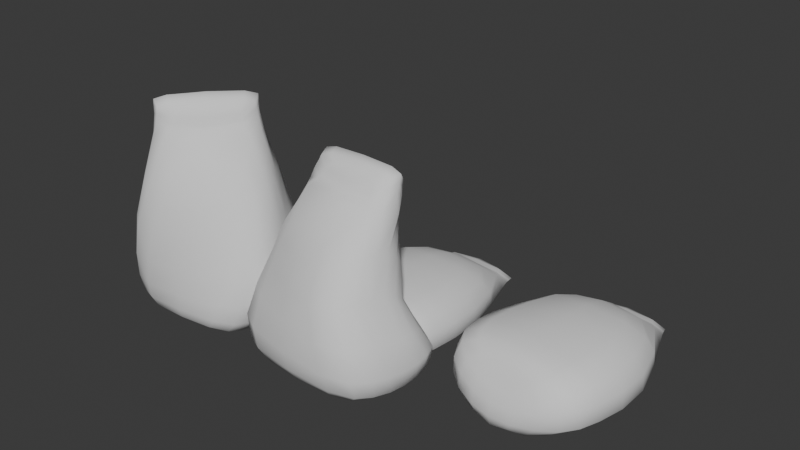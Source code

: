 # Source: Soil.blend  (saved by Blender 4.5.90; exported with 4.5.12 LTS)
import bpy
from mathutils import Matrix  # noqa: F401  (used for matrix-valued properties, if any)

bpy.ops.wm.read_factory_settings(use_empty=True)
scene = bpy.context.scene
scene.name = 'Scene'

# ---- world
world_world = bpy.data.worlds.new('World'); scene.world = world_world
world_world.use_nodes = True; world_world.node_tree.nodes.clear()
_N = world_world.node_tree.nodes; _L = world_world.node_tree.links
n0 = _N.new('ShaderNodeOutputWorld'); n0.name = 'World Output'; n0.location = (200, 100)
n1 = _N.new('ShaderNodeBackground'); n1.name = 'Background'; n1.location = (-200, 100)
n1.inputs[0].default_value = (0.05088, 0.05088, 0.05088, 1.0)
_L.new(n1.outputs[0], n0.inputs[0])
n0.is_active_output = True
world_world.color = (0.05088, 0.05088, 0.05088)
world_world.sun_shadow_jitter_overblur = 0.0

# ---- meshes
me_plane = bpy.data.meshes.new('Plane')
me_plane.from_pydata([(-1.096, 0.3432, 0.0), (1.096, 0.3432, 0.0), (-1.313, 2.005, 0.0), (1.313, 2.005, 0.0), (-1.277, 0.8387, 0.0), (1.277, 0.8387, 0.0), (-0.3688, 0.001089, 0.0), (0.3688, 0.001089, 0.0), (-0.8157, 3.501, 0.0), (0.8157, 3.501, 0.0), (-1.011, 0.7998, 1.151), (-0.8652, 0.3619, 1.063), (0.8652, 0.3619, 1.063), (1.011, 0.7998, 1.151), (0.944, 1.866, 1.108), (-0.944, 1.866, 1.108), (-0.2983, 0.227, 0.8055), (0.2983, 0.227, 0.8055), (0.6598, 2.937, 0.9251), (-0.6598, 2.937, 0.9251), (0.8652, 3.626, 0.4215), (1.384, 2.04, 0.5541), (-1.161, 0.1993, 0.6221), (-1.352, 0.7821, 0.663), (0.3911, -0.001089, 0.4709), (-0.3911, -0.001089, 0.4709), (-1.384, 2.04, 0.5541), (1.161, 0.1993, 0.6221), (-0.8652, 3.626, 0.4215), (1.352, 0.7821, 0.663), (0.8656, 3.936, 0.0), (-0.8656, 3.936, 0.0), (0.703, 3.644, 0.3586), (-0.703, 3.644, 0.3586), (0.847, 4.02, 0.0), (-0.847, 4.02, 0.0), (0.6867, 3.985, 0.3397), (-0.6867, 3.985, 0.3397)], [], [(4, 2, 3, 5), (0, 4, 5, 1), (2, 8, 9, 3), (1, 7, 6, 0), (10, 13, 14, 15), (11, 12, 13, 10), (15, 14, 18, 19), (12, 11, 16, 17), (21, 20, 18, 14), (23, 22, 11, 10), (25, 24, 17, 16), (26, 23, 10, 15), (24, 27, 12, 17), (20, 28, 19, 18), (27, 29, 13, 12), (22, 25, 16, 11), (29, 21, 14, 13), (28, 26, 15, 19), (8, 2, 26, 28), (5, 3, 21, 29), (0, 6, 25, 22), (1, 5, 29, 27), (8, 28, 33, 31), (7, 1, 27, 24), (2, 4, 23, 26), (6, 7, 24, 25), (4, 0, 22, 23), (3, 9, 20, 21), (33, 32, 36, 37), (20, 9, 30, 32), (9, 8, 31, 30), (28, 20, 32, 33), (34, 35, 37, 36), (32, 30, 34, 36), (31, 33, 37, 35), (30, 31, 35, 34)])
me_plane.polygons.foreach_set('use_smooth', [True] * 36)
_uv = me_plane.uv_layers.new(name='UVMap')
_uv.uv.foreach_set('vector', [0.0, 0.3248, 0.0, 1.0, 1.0, 1.0, 1.0, 0.3248, 0.0, 0.0, 0.0, 0.3248, 1.0, 0.3248, 1.0, 0.0, 0.0, 1.0, 0.0, 1.0, 1.0, 1.0, 1.0, 1.0, 1.0, 0.0, 1.0, 0.0, 0.0, 0.0, 0.0, 0.0, 0.0, 0.3248, 1.0, 0.3248, 1.0, 1.0, 0.0, 1.0, 0.0, 0.0, 1.0, 0.0, 1.0, 0.3248, 0.0, 0.3248, 0.0, 1.0, 1.0, 1.0, 1.0, 1.0, 0.0, 1.0, 1.0, 0.0, 0.0, 0.0, 0.0, 0.0, 1.0, 0.0, 1.0, 1.0, 1.0, 1.0, 1.0, 1.0, 1.0, 1.0, 0.0, 0.3248, 0.0, 0.0, 0.0, 0.0, 0.0, 0.3248, 0.0, 0.0, 1.0, 0.0, 1.0, 0.0, 0.0, 0.0, 0.0, 1.0, 0.0, 0.3248, 0.0, 0.3248, 0.0, 1.0, 1.0, 0.0, 1.0, 0.0, 1.0, 0.0, 1.0, 0.0, 1.0, 1.0, 0.0, 1.0, 0.0, 1.0, 1.0, 1.0, 1.0, 0.0, 1.0, 0.3248, 1.0, 0.3248, 1.0, 0.0, 0.0, 0.0, 0.0, 0.0, 0.0, 0.0, 0.0, 0.0, 1.0, 0.3248, 1.0, 1.0, 1.0, 1.0, 1.0, 0.3248, 0.0, 1.0, 0.0, 1.0, 0.0, 1.0, 0.0, 1.0, 0.0, 1.0, 0.0, 1.0, 0.0, 1.0, 0.0, 1.0, 1.0, 0.3248, 1.0, 1.0, 1.0, 1.0, 1.0, 0.3248, 0.0, 0.0, 0.0, 0.0, 0.0, 0.0, 0.0, 0.0, 1.0, 0.0, 1.0, 0.3248, 1.0, 0.3248, 1.0, 0.0, 0.0, 1.0, 0.0, 1.0, 0.0, 1.0, 0.0, 1.0, 1.0, 0.0, 1.0, 0.0, 1.0, 0.0, 1.0, 0.0, 0.0, 1.0, 0.0, 0.3248, 0.0, 0.3248, 0.0, 1.0, 0.0, 0.0, 1.0, 0.0, 1.0, 0.0, 0.0, 0.0, 0.0, 0.3248, 0.0, 0.0, 0.0, 0.0, 0.0, 0.3248, 1.0, 1.0, 1.0, 1.0, 1.0, 1.0, 1.0, 1.0, 0.0, 1.0, 1.0, 1.0, 1.0, 1.0, 0.0, 1.0, 1.0, 1.0, 1.0, 1.0, 1.0, 1.0, 1.0, 1.0, 1.0, 1.0, 0.0, 1.0, 0.0, 1.0, 1.0, 1.0, 0.0, 1.0, 1.0, 1.0, 1.0, 1.0, 0.0, 1.0, 1.0, 1.0, 0.0, 1.0, 0.0, 1.0, 1.0, 1.0, 1.0, 1.0, 1.0, 1.0, 1.0, 1.0, 1.0, 1.0, 0.0, 1.0, 0.0, 1.0, 0.0, 1.0, 0.0, 1.0, 1.0, 1.0, 0.0, 1.0, 0.0, 1.0, 1.0, 1.0])
me_plane.use_mirror_x = True
me_plane.update()
me_plane_001 = bpy.data.meshes.new('Plane.001')
me_plane_001.from_pydata([(-1.088, 0.5547, 0.0028), (1.168, 0.3432, 0.00283), (-1.091, 2.049, 0.0007446), (1.599, 2.005, 0.0002671), (-1.21, 1.095, 9.824e-05), (1.433, 0.8387, 6.612e-05), (-0.3754, 0.05884, 0.0), (0.3772, 0.001089, 0.0), (-0.6625, 3.668, 0.0007079), (0.9557, 3.699, 0.002185), (-0.9875, 1.177, 1.288), (-0.8838, 0.6774, 1.164), (0.9334, 0.3619, 1.164), (1.15, 0.7998, 1.258), (1.211, 1.866, 1.285), (-0.7409, 1.992, 1.302), (-0.3156, 0.4062, 0.8465), (0.3173, 0.2705, 0.8473), (0.8779, 3.055, 1.098), (-0.4668, 2.988, 1.098), (1.01, 3.854, 0.4414), (1.709, 2.04, 0.6071), (-1.174, 0.4779, 0.6775), (-1.304, 1.16, 0.717), (0.4042, 0.002171, 0.4901), (-0.4041, 0.1023, 0.4824), (-1.138, 2.114, 0.6242), (1.225, 0.1993, 0.6789), (-0.7114, 3.799, 0.4372), (1.521, 0.7821, 0.7117), (0.955, 4.165, 0.0), (-0.7455, 4.131, 0.0), (0.8395, 3.883, 0.3721), (-0.5532, 3.839, 0.3694), (0.9269, 4.249, 0.0), (-0.7346, 4.215, 0.0), (0.7788, 4.229, 0.3397), (-0.5652, 4.202, 0.3397)], [], [(4, 2, 3, 5), (0, 4, 5, 1), (2, 8, 9, 3), (1, 7, 6, 0), (10, 13, 14, 15), (11, 12, 13, 10), (15, 14, 18, 19), (12, 11, 16, 17), (21, 20, 18, 14), (23, 22, 11, 10), (25, 24, 17, 16), (26, 23, 10, 15), (24, 27, 12, 17), (20, 28, 19, 18), (27, 29, 13, 12), (22, 25, 16, 11), (29, 21, 14, 13), (28, 26, 15, 19), (8, 2, 26, 28), (5, 3, 21, 29), (0, 6, 25, 22), (1, 5, 29, 27), (8, 28, 33, 31), (7, 1, 27, 24), (2, 4, 23, 26), (6, 7, 24, 25), (4, 0, 22, 23), (3, 9, 20, 21), (33, 32, 36, 37), (20, 9, 30, 32), (9, 8, 31, 30), (28, 20, 32, 33), (34, 35, 37, 36), (32, 30, 34, 36), (31, 33, 37, 35), (30, 31, 35, 34)])
me_plane_001.polygons.foreach_set('use_smooth', [True] * 36)
_uv = me_plane_001.uv_layers.new(name='UVMap')
_uv.uv.foreach_set('vector', [0.0, 0.3248, 0.0, 1.0, 1.0, 1.0, 1.0, 0.3248, 0.0, 0.0, 0.0, 0.3248, 1.0, 0.3248, 1.0, 0.0, 0.0, 1.0, 0.0, 1.0, 1.0, 1.0, 1.0, 1.0, 1.0, 0.0, 1.0, 0.0, 0.0, 0.0, 0.0, 0.0, 0.0, 0.3248, 1.0, 0.3248, 1.0, 1.0, 0.0, 1.0, 0.0, 0.0, 1.0, 0.0, 1.0, 0.3248, 0.0, 0.3248, 0.0, 1.0, 1.0, 1.0, 1.0, 1.0, 0.0, 1.0, 1.0, 0.0, 0.0, 0.0, 0.0, 0.0, 1.0, 0.0, 1.0, 1.0, 1.0, 1.0, 1.0, 1.0, 1.0, 1.0, 0.0, 0.3248, 0.0, 0.0, 0.0, 0.0, 0.0, 0.3248, 0.0, 0.0, 1.0, 0.0, 1.0, 0.0, 0.0, 0.0, 0.0, 1.0, 0.0, 0.3248, 0.0, 0.3248, 0.0, 1.0, 1.0, 0.0, 1.0, 0.0, 1.0, 0.0, 1.0, 0.0, 1.0, 1.0, 0.0, 1.0, 0.0, 1.0, 1.0, 1.0, 1.0, 0.0, 1.0, 0.3248, 1.0, 0.3248, 1.0, 0.0, 0.0, 0.0, 0.0, 0.0, 0.0, 0.0, 0.0, 0.0, 1.0, 0.3248, 1.0, 1.0, 1.0, 1.0, 1.0, 0.3248, 0.0, 1.0, 0.0, 1.0, 0.0, 1.0, 0.0, 1.0, 0.0, 1.0, 0.0, 1.0, 0.0, 1.0, 0.0, 1.0, 1.0, 0.3248, 1.0, 1.0, 1.0, 1.0, 1.0, 0.3248, 0.0, 0.0, 0.0, 0.0, 0.0, 0.0, 0.0, 0.0, 1.0, 0.0, 1.0, 0.3248, 1.0, 0.3248, 1.0, 0.0, 0.0, 1.0, 0.0, 1.0, 0.0, 1.0, 0.0, 1.0, 1.0, 0.0, 1.0, 0.0, 1.0, 0.0, 1.0, 0.0, 0.0, 1.0, 0.0, 0.3248, 0.0, 0.3248, 0.0, 1.0, 0.0, 0.0, 1.0, 0.0, 1.0, 0.0, 0.0, 0.0, 0.0, 0.3248, 0.0, 0.0, 0.0, 0.0, 0.0, 0.3248, 1.0, 1.0, 1.0, 1.0, 1.0, 1.0, 1.0, 1.0, 0.0, 1.0, 1.0, 1.0, 1.0, 1.0, 0.0, 1.0, 1.0, 1.0, 1.0, 1.0, 1.0, 1.0, 1.0, 1.0, 1.0, 1.0, 0.0, 1.0, 0.0, 1.0, 1.0, 1.0, 0.0, 1.0, 1.0, 1.0, 1.0, 1.0, 0.0, 1.0, 1.0, 1.0, 0.0, 1.0, 0.0, 1.0, 1.0, 1.0, 1.0, 1.0, 1.0, 1.0, 1.0, 1.0, 1.0, 1.0, 0.0, 1.0, 0.0, 1.0, 0.0, 1.0, 0.0, 1.0, 1.0, 1.0, 0.0, 1.0, 0.0, 1.0, 1.0, 1.0])
me_plane_001.update()
me_plane_002 = bpy.data.meshes.new('Plane.002')
me_plane_002.from_pydata([(-1.275, -0.04052, 0.01963), (1.277, -0.04052, 0.06169), (-1.35, 1.822, -0.5191), (1.098, 1.817, 0.7065), (-1.739, 0.495, -0.09693), (1.744, 0.495, 0.2406), (-0.4033, -0.04167, 0.03462), (0.4043, -0.04167, 0.04208), (-0.7812, 3.191, -0.3822), (0.9338, 3.137, -0.2643), (-1.438, 0.6241, 1.084), (-0.9823, 0.1224, 1.039), (0.9101, 0.1224, 1.11), (1.083, 0.6241, 1.468), (0.3642, 1.735, 1.278), (-1.248, 1.724, 0.4647), (-0.3023, 0.03706, 0.7602), (0.2927, 0.03706, 0.7618), (0.4975, 2.65, 0.7247), (-0.7961, 2.669, 0.4338), (0.8801, 3.212, 0.08303), (0.8756, 1.875, 1.03), (-1.206, -0.03142, 0.6004), (-1.757, 0.589, 0.5781), (0.3904, -0.01433, 0.455), (-0.3916, -0.01433, 0.4555), (-1.468, 1.873, -0.1433), (1.199, -0.03142, 0.6182), (-0.7447, 3.265, -0.007962), (1.627, 0.589, 0.9212), (0.9602, 3.64, -0.4907), (-0.7326, 3.667, -0.4914), (0.7303, 3.177, 0.00523), (-0.5918, 3.216, -0.06), (0.9403, 3.733, -0.5183), (-0.7009, 3.751, -0.5183), (0.7286, 3.526, -0.1403), (-0.4878, 3.543, -0.1421), (-0.9483, 0.6106, -1.405), (-0.8389, 0.1143, -1.088), (1.05, 0.1143, -0.9048), (1.498, 0.6106, -0.8605), (1.127, 1.467, -0.2266), (-0.5395, 1.462, -1.068), (-0.2666, 0.03361, -0.7067), (0.3398, 0.03361, -0.6769), (0.8627, 2.236, -0.6514), (-0.5063, 2.271, -1.05), (0.947, 3.02, -0.6099), (1.256, 1.76, 0.2756), (-1.166, -0.03547, -0.5996), (-1.54, 0.5822, -0.8904), (0.41, -0.0166, -0.3657), (-0.3765, -0.0166, -0.3941), (-1.115, 1.772, -0.9138), (1.233, -0.03547, -0.4725), (-0.7604, 3.084, -0.7547), (1.774, 0.5826, -0.3446), (0.7792, 3.014, -0.5881), (-0.6102, 3.061, -0.6923), (0.7309, 3.366, -0.7563), (-0.5337, 3.39, -0.7703)], [], [(10, 13, 14, 15), (11, 12, 13, 10), (15, 14, 18, 19), (12, 11, 16, 17), (21, 20, 18, 14), (23, 22, 11, 10), (25, 24, 17, 16), (26, 23, 10, 15), (24, 27, 12, 17), (20, 28, 19, 18), (27, 29, 13, 12), (22, 25, 16, 11), (29, 21, 14, 13), (28, 26, 15, 19), (8, 2, 26, 28), (5, 3, 21, 29), (0, 6, 25, 22), (1, 5, 29, 27), (8, 28, 33, 31), (7, 1, 27, 24), (2, 4, 23, 26), (6, 7, 24, 25), (4, 0, 22, 23), (3, 9, 20, 21), (33, 32, 36, 37), (20, 9, 30, 32), (28, 20, 32, 33), (34, 35, 37, 36), (32, 30, 34, 36), (31, 33, 37, 35), (38, 43, 42, 41), (39, 38, 41, 40), (43, 47, 46, 42), (40, 45, 44, 39), (49, 42, 46, 48), (51, 38, 39, 50), (53, 44, 45, 52), (54, 43, 38, 51), (52, 45, 40, 55), (48, 46, 47, 56), (55, 40, 41, 57), (50, 39, 44, 53), (57, 41, 42, 49), (56, 47, 43, 54), (8, 56, 54, 2), (5, 57, 49, 3), (0, 50, 53, 6), (1, 55, 57, 5), (8, 31, 59, 56), (7, 52, 55, 1), (2, 54, 51, 4), (6, 53, 52, 7), (4, 51, 50, 0), (3, 49, 48, 9), (59, 61, 60, 58), (48, 58, 30, 9), (56, 59, 58, 48), (34, 60, 61, 35), (58, 60, 34, 30), (31, 35, 61, 59)])
me_plane_002.polygons.foreach_set('use_smooth', [True] * 60)
_uv = me_plane_002.uv_layers.new(name='UVMap')
_uv.uv.foreach_set('vector', [0.0, 0.3248, 1.0, 0.3248, 1.0, 1.0, 0.0, 1.0, 0.0, 0.0, 1.0, 0.0, 1.0, 0.3248, 0.0, 0.3248, 0.0, 1.0, 1.0, 1.0, 1.0, 1.0, 0.0, 1.0, 1.0, 0.0, 0.0, 0.0, 0.0, 0.0, 1.0, 0.0, 1.0, 1.0, 1.0, 1.0, 1.0, 1.0, 1.0, 1.0, 0.0, 0.3248, 0.0, 0.0, 0.0, 0.0, 0.0, 0.3248, 0.0, 0.0, 1.0, 0.0, 1.0, 0.0, 0.0, 0.0, 0.0, 1.0, 0.0, 0.3248, 0.0, 0.3248, 0.0, 1.0, 1.0, 0.0, 1.0, 0.0, 1.0, 0.0, 1.0, 0.0, 1.0, 1.0, 0.0, 1.0, 0.0, 1.0, 1.0, 1.0, 1.0, 0.0, 1.0, 0.3248, 1.0, 0.3248, 1.0, 0.0, 0.0, 0.0, 0.0, 0.0, 0.0, 0.0, 0.0, 0.0, 1.0, 0.3248, 1.0, 1.0, 1.0, 1.0, 1.0, 0.3248, 0.0, 1.0, 0.0, 1.0, 0.0, 1.0, 0.0, 1.0, 0.0, 1.0, 0.0, 1.0, 0.0, 1.0, 0.0, 1.0, 1.0, 0.3248, 1.0, 1.0, 1.0, 1.0, 1.0, 0.3248, 0.0, 0.0, 0.0, 0.0, 0.0, 0.0, 0.0, 0.0, 1.0, 0.0, 1.0, 0.3248, 1.0, 0.3248, 1.0, 0.0, 0.0, 1.0, 0.0, 1.0, 0.0, 1.0, 0.0, 1.0, 1.0, 0.0, 1.0, 0.0, 1.0, 0.0, 1.0, 0.0, 0.0, 1.0, 0.0, 0.3248, 0.0, 0.3248, 0.0, 1.0, 0.0, 0.0, 1.0, 0.0, 1.0, 0.0, 0.0, 0.0, 0.0, 0.3248, 0.0, 0.0, 0.0, 0.0, 0.0, 0.3248, 1.0, 1.0, 1.0, 1.0, 1.0, 1.0, 1.0, 1.0, 0.0, 1.0, 1.0, 1.0, 1.0, 1.0, 0.0, 1.0, 1.0, 1.0, 1.0, 1.0, 1.0, 1.0, 1.0, 1.0, 0.0, 1.0, 1.0, 1.0, 1.0, 1.0, 0.0, 1.0, 1.0, 1.0, 0.0, 1.0, 0.0, 1.0, 1.0, 1.0, 1.0, 1.0, 1.0, 1.0, 1.0, 1.0, 1.0, 1.0, 0.0, 1.0, 0.0, 1.0, 0.0, 1.0, 0.0, 1.0, 0.0, 0.3248, 0.0, 1.0, 1.0, 1.0, 1.0, 0.3248, 0.0, 0.0, 0.0, 0.3248, 1.0, 0.3248, 1.0, 0.0, 0.0, 1.0, 0.0, 1.0, 1.0, 1.0, 1.0, 1.0, 1.0, 0.0, 1.0, 0.0, 0.0, 0.0, 0.0, 0.0, 1.0, 1.0, 1.0, 1.0, 1.0, 1.0, 1.0, 1.0, 0.0, 0.3248, 0.0, 0.3248, 0.0, 0.0, 0.0, 0.0, 0.0, 0.0, 0.0, 0.0, 1.0, 0.0, 1.0, 0.0, 0.0, 1.0, 0.0, 1.0, 0.0, 0.3248, 0.0, 0.3248, 1.0, 0.0, 1.0, 0.0, 1.0, 0.0, 1.0, 0.0, 1.0, 1.0, 1.0, 1.0, 0.0, 1.0, 0.0, 1.0, 1.0, 0.0, 1.0, 0.0, 1.0, 0.3248, 1.0, 0.3248, 0.0, 0.0, 0.0, 0.0, 0.0, 0.0, 0.0, 0.0, 1.0, 0.3248, 1.0, 0.3248, 1.0, 1.0, 1.0, 1.0, 0.0, 1.0, 0.0, 1.0, 0.0, 1.0, 0.0, 1.0, 0.0, 1.0, 0.0, 1.0, 0.0, 1.0, 0.0, 1.0, 1.0, 0.3248, 1.0, 0.3248, 1.0, 1.0, 1.0, 1.0, 0.0, 0.0, 0.0, 0.0, 0.0, 0.0, 0.0, 0.0, 1.0, 0.0, 1.0, 0.0, 1.0, 0.3248, 1.0, 0.3248, 0.0, 1.0, 0.0, 1.0, 0.0, 1.0, 0.0, 1.0, 1.0, 0.0, 1.0, 0.0, 1.0, 0.0, 1.0, 0.0, 0.0, 1.0, 0.0, 1.0, 0.0, 0.3248, 0.0, 0.3248, 0.0, 0.0, 0.0, 0.0, 1.0, 0.0, 1.0, 0.0, 0.0, 0.3248, 0.0, 0.3248, 0.0, 0.0, 0.0, 0.0, 1.0, 1.0, 1.0, 1.0, 1.0, 1.0, 1.0, 1.0, 0.0, 1.0, 0.0, 1.0, 1.0, 1.0, 1.0, 1.0, 1.0, 1.0, 1.0, 1.0, 1.0, 1.0, 1.0, 1.0, 0.0, 1.0, 0.0, 1.0, 1.0, 1.0, 1.0, 1.0, 1.0, 1.0, 1.0, 1.0, 0.0, 1.0, 0.0, 1.0, 1.0, 1.0, 1.0, 1.0, 1.0, 1.0, 1.0, 1.0, 0.0, 1.0, 0.0, 1.0, 0.0, 1.0, 0.0, 1.0])
me_plane_002.update()
me_plane_004 = bpy.data.meshes.new('Plane.004')
me_plane_004.from_pydata([(-1.199, -0.001118, 0.04465), (1.199, -0.001118, -0.04465), (-1.303, 1.86, 0.6054), (1.303, 1.86, -0.6054), (-1.388, 0.5168, 0.1592), (1.388, 0.5168, -0.1592), (-0.4034, -0.03978, 0.01426), (0.4034, -0.03978, -0.01426), (-0.6083, 3.598, 0.6537), (0.6083, 3.598, -0.6537), (-0.8541, 0.6159, 1.271), (-0.8046, 0.1614, 1.11), (0.9231, 0.1614, 1.013), (1.151, 0.6159, 1.01), (1.302, 1.729, 0.6504), (-0.4352, 1.729, 1.389), (-0.264, 0.03727, 0.8173), (0.332, 0.03727, 0.7922), (1.099, 2.864, 0.2875), (0.08616, 2.864, 1.133), (0.8952, 3.591, -0.3533), (1.486, 1.909, -0.113), (-1.137, -0.01003, 0.6649), (-1.255, 0.5893, 0.8334), (0.4096, -0.01354, 0.4549), (-0.372, -0.01354, 0.4861), (-0.9975, 1.909, 1.107), (1.183, -0.01003, 0.5784), (-0.2736, 3.591, 0.9227), (1.427, 0.5893, 0.4814), (0.6257, 4.098, -0.7116), (-0.6257, 4.098, 0.7116), (0.7378, 3.608, -0.2803), (-0.2061, 3.608, 0.7618), (0.6122, 4.192, -0.6963), (-0.6122, 4.192, 0.6963), (0.7085, 3.966, -0.2914), (-0.1983, 3.966, 0.74), (-1.151, 0.6159, -1.01), (-0.9231, 0.1614, -1.013), (0.8046, 0.1614, -1.11), (0.8541, 0.6159, -1.271), (0.4352, 1.729, -1.389), (-1.302, 1.729, -0.6504), (-0.332, 0.03727, -0.7922), (0.264, 0.03727, -0.8173), (-0.08616, 2.864, -1.133), (-1.099, 2.864, -0.2875), (0.2736, 3.591, -0.9227), (0.9975, 1.909, -1.107), (-1.183, -0.01003, -0.5784), (-1.427, 0.5893, -0.4814), (0.372, -0.01354, -0.4861), (-0.4096, -0.01354, -0.4549), (-1.486, 1.909, 0.113), (1.137, -0.01003, -0.6649), (-0.8952, 3.591, 0.3533), (1.255, 0.5893, -0.8334), (0.2061, 3.608, -0.7618), (-0.7378, 3.608, 0.2803), (0.1983, 3.966, -0.74), (-0.7085, 3.966, 0.2914)], [], [(10, 13, 14, 15), (11, 12, 13, 10), (15, 14, 18, 19), (12, 11, 16, 17), (21, 20, 18, 14), (23, 22, 11, 10), (25, 24, 17, 16), (26, 23, 10, 15), (24, 27, 12, 17), (20, 28, 19, 18), (27, 29, 13, 12), (22, 25, 16, 11), (29, 21, 14, 13), (28, 26, 15, 19), (8, 2, 26, 28), (5, 3, 21, 29), (0, 6, 25, 22), (1, 5, 29, 27), (8, 28, 33, 31), (7, 1, 27, 24), (2, 4, 23, 26), (6, 7, 24, 25), (4, 0, 22, 23), (3, 9, 20, 21), (33, 32, 36, 37), (20, 9, 30, 32), (28, 20, 32, 33), (34, 35, 37, 36), (32, 30, 34, 36), (31, 33, 37, 35), (38, 43, 42, 41), (39, 38, 41, 40), (43, 47, 46, 42), (40, 45, 44, 39), (49, 42, 46, 48), (51, 38, 39, 50), (53, 44, 45, 52), (54, 43, 38, 51), (52, 45, 40, 55), (48, 46, 47, 56), (55, 40, 41, 57), (50, 39, 44, 53), (57, 41, 42, 49), (56, 47, 43, 54), (8, 56, 54, 2), (5, 57, 49, 3), (0, 50, 53, 6), (1, 55, 57, 5), (8, 31, 59, 56), (7, 52, 55, 1), (2, 54, 51, 4), (6, 53, 52, 7), (4, 51, 50, 0), (3, 49, 48, 9), (59, 61, 60, 58), (48, 58, 30, 9), (56, 59, 58, 48), (34, 60, 61, 35), (58, 60, 34, 30), (31, 35, 61, 59)])
me_plane_004.polygons.foreach_set('use_smooth', [True] * 60)
_uv = me_plane_004.uv_layers.new(name='UVMap')
_uv.uv.foreach_set('vector', [0.0, 0.3248, 1.0, 0.3248, 1.0, 1.0, 0.0, 1.0, 0.0, 0.0, 1.0, 0.0, 1.0, 0.3248, 0.0, 0.3248, 0.0, 1.0, 1.0, 1.0, 1.0, 1.0, 0.0, 1.0, 1.0, 0.0, 0.0, 0.0, 0.0, 0.0, 1.0, 0.0, 1.0, 1.0, 1.0, 1.0, 1.0, 1.0, 1.0, 1.0, 0.0, 0.3248, 0.0, 0.0, 0.0, 0.0, 0.0, 0.3248, 0.0, 0.0, 1.0, 0.0, 1.0, 0.0, 0.0, 0.0, 0.0, 1.0, 0.0, 0.3248, 0.0, 0.3248, 0.0, 1.0, 1.0, 0.0, 1.0, 0.0, 1.0, 0.0, 1.0, 0.0, 1.0, 1.0, 0.0, 1.0, 0.0, 1.0, 1.0, 1.0, 1.0, 0.0, 1.0, 0.3248, 1.0, 0.3248, 1.0, 0.0, 0.0, 0.0, 0.0, 0.0, 0.0, 0.0, 0.0, 0.0, 1.0, 0.3248, 1.0, 1.0, 1.0, 1.0, 1.0, 0.3248, 0.0, 1.0, 0.0, 1.0, 0.0, 1.0, 0.0, 1.0, 0.0, 1.0, 0.0, 1.0, 0.0, 1.0, 0.0, 1.0, 1.0, 0.3248, 1.0, 1.0, 1.0, 1.0, 1.0, 0.3248, 0.0, 0.0, 0.0, 0.0, 0.0, 0.0, 0.0, 0.0, 1.0, 0.0, 1.0, 0.3248, 1.0, 0.3248, 1.0, 0.0, 0.0, 1.0, 0.0, 1.0, 0.0, 1.0, 0.0, 1.0, 1.0, 0.0, 1.0, 0.0, 1.0, 0.0, 1.0, 0.0, 0.0, 1.0, 0.0, 0.3248, 0.0, 0.3248, 0.0, 1.0, 0.0, 0.0, 1.0, 0.0, 1.0, 0.0, 0.0, 0.0, 0.0, 0.3248, 0.0, 0.0, 0.0, 0.0, 0.0, 0.3248, 1.0, 1.0, 1.0, 1.0, 1.0, 1.0, 1.0, 1.0, 0.0, 1.0, 1.0, 1.0, 1.0, 1.0, 0.0, 1.0, 1.0, 1.0, 1.0, 1.0, 1.0, 1.0, 1.0, 1.0, 0.0, 1.0, 1.0, 1.0, 1.0, 1.0, 0.0, 1.0, 1.0, 1.0, 0.0, 1.0, 0.0, 1.0, 1.0, 1.0, 1.0, 1.0, 1.0, 1.0, 1.0, 1.0, 1.0, 1.0, 0.0, 1.0, 0.0, 1.0, 0.0, 1.0, 0.0, 1.0, 0.0, 0.3248, 0.0, 1.0, 1.0, 1.0, 1.0, 0.3248, 0.0, 0.0, 0.0, 0.3248, 1.0, 0.3248, 1.0, 0.0, 0.0, 1.0, 0.0, 1.0, 1.0, 1.0, 1.0, 1.0, 1.0, 0.0, 1.0, 0.0, 0.0, 0.0, 0.0, 0.0, 1.0, 1.0, 1.0, 1.0, 1.0, 1.0, 1.0, 1.0, 0.0, 0.3248, 0.0, 0.3248, 0.0, 0.0, 0.0, 0.0, 0.0, 0.0, 0.0, 0.0, 1.0, 0.0, 1.0, 0.0, 0.0, 1.0, 0.0, 1.0, 0.0, 0.3248, 0.0, 0.3248, 1.0, 0.0, 1.0, 0.0, 1.0, 0.0, 1.0, 0.0, 1.0, 1.0, 1.0, 1.0, 0.0, 1.0, 0.0, 1.0, 1.0, 0.0, 1.0, 0.0, 1.0, 0.3248, 1.0, 0.3248, 0.0, 0.0, 0.0, 0.0, 0.0, 0.0, 0.0, 0.0, 1.0, 0.3248, 1.0, 0.3248, 1.0, 1.0, 1.0, 1.0, 0.0, 1.0, 0.0, 1.0, 0.0, 1.0, 0.0, 1.0, 0.0, 1.0, 0.0, 1.0, 0.0, 1.0, 0.0, 1.0, 1.0, 0.3248, 1.0, 0.3248, 1.0, 1.0, 1.0, 1.0, 0.0, 0.0, 0.0, 0.0, 0.0, 0.0, 0.0, 0.0, 1.0, 0.0, 1.0, 0.0, 1.0, 0.3248, 1.0, 0.3248, 0.0, 1.0, 0.0, 1.0, 0.0, 1.0, 0.0, 1.0, 1.0, 0.0, 1.0, 0.0, 1.0, 0.0, 1.0, 0.0, 0.0, 1.0, 0.0, 1.0, 0.0, 0.3248, 0.0, 0.3248, 0.0, 0.0, 0.0, 0.0, 1.0, 0.0, 1.0, 0.0, 0.0, 0.3248, 0.0, 0.3248, 0.0, 0.0, 0.0, 0.0, 1.0, 1.0, 1.0, 1.0, 1.0, 1.0, 1.0, 1.0, 0.0, 1.0, 0.0, 1.0, 1.0, 1.0, 1.0, 1.0, 1.0, 1.0, 1.0, 1.0, 1.0, 1.0, 1.0, 1.0, 0.0, 1.0, 0.0, 1.0, 1.0, 1.0, 1.0, 1.0, 1.0, 1.0, 1.0, 1.0, 0.0, 1.0, 0.0, 1.0, 1.0, 1.0, 1.0, 1.0, 1.0, 1.0, 1.0, 1.0, 0.0, 1.0, 0.0, 1.0, 0.0, 1.0, 0.0, 1.0])
me_plane_004.update()

# ---- objects
ob_soil_base = bpy.data.objects.new('Soil_Base', me_plane)
ob_soil_a = bpy.data.objects.new('Soil_A', me_plane_001)
ob_soil_b = bpy.data.objects.new('Soil_B', me_plane_002)
ob_soil_c = bpy.data.objects.new('Soil_C', me_plane_004)

# ---- transforms, parenting, visibility, modifiers, constraints
ob_soil_base.location = (0.0, 0.0, 0.0)
ob_soil_base.hide_viewport = True
ob_soil_base.use_mesh_mirror_x = True
_m = ob_soil_base.modifiers.new('Subdivision', 'SUBSURF')
_m.render_levels = 1
_m.use_limit_surface = False
ob_soil_a.location = (3.0, 0.0, 0.0)
_m = ob_soil_a.modifiers.new('Subdivision', 'SUBSURF')
_m.render_levels = 1
_m.use_limit_surface = False
ob_soil_b.location = (0.0, 0.0, 0.0)
ob_soil_b.rotation_euler = (1.571, 2.22e-16, 2.22e-16)
_m = ob_soil_b.modifiers.new('Subdivision', 'SUBSURF')
_m.render_levels = 1
_m.use_limit_surface = False
ob_soil_c.location = (-3.0, 0.0, 0.0)
ob_soil_c.rotation_euler = (1.571, 2.22e-16, 2.22e-16)
_m = ob_soil_c.modifiers.new('Subdivision', 'SUBSURF')
_m.render_levels = 1
_m.use_limit_surface = False

# ---- collection membership
scene.collection.objects.link(ob_soil_base)
scene.collection.objects.link(ob_soil_a)
scene.collection.objects.link(ob_soil_b)
scene.collection.objects.link(ob_soil_c)

# ---- scene / render settings (as saved in the file)
scene.frame_start = 1; scene.frame_end = 250; scene.frame_set(2)
scene.render.engine = 'BLENDER_EEVEE_NEXT'
bpy.context.view_layer.update()

# ---- added for rendering (the .blend has no active camera and no usable light): camera, sun
cam_auto = bpy.data.cameras.new('AutoCamera')
cam_auto.lens = 50.0
cam_auto.sensor_width = 36.0
cam_auto.clip_end = 1000.0
ob_auto_camera = bpy.data.objects.new('AutoCamera', cam_auto)
scene.collection.objects.link(ob_auto_camera)
ob_auto_camera.location = (10.8681, -11.5173, 10.6806)
ob_auto_camera.rotation_euler = (1.09748, -7.21219e-08, 0.694738)
scene.camera = ob_auto_camera
light_auto_sun = bpy.data.lights.new('AutoSun', 'SUN')
light_auto_sun.energy = 3.0
light_auto_sun.angle = 0.0523599
ob_auto_sun = bpy.data.objects.new('AutoSun', light_auto_sun)
scene.collection.objects.link(ob_auto_sun)
ob_auto_sun.rotation_euler = (0.872665, 0.174533, 0.523599)
bpy.context.view_layer.update()
